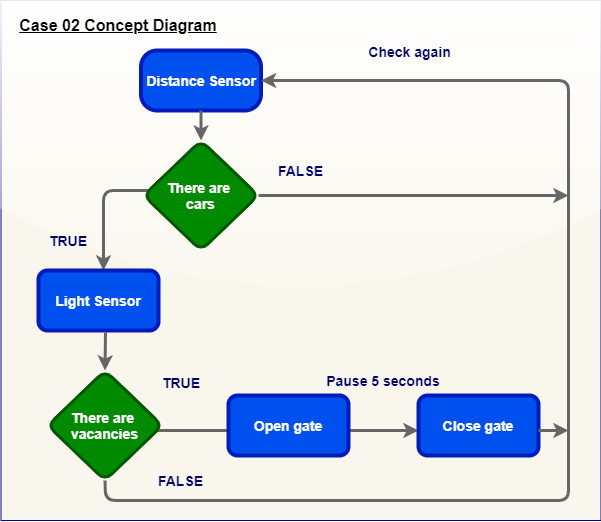

The diagram above was exported from draw.io. Its source (the exported page's mxGraphModel, read from the mxfile embedded in the PNG):
<mxGraphModel dx="1108" dy="665" grid="1" gridSize="10" guides="1" tooltips="1" connect="1" arrows="1" fold="1" page="1" pageScale="1" pageWidth="850" pageHeight="1100" math="0" shadow="0">
  <root>
    <mxCell id="kYGE7ZaVZK_HhW7JM8Dg-0" />
    <mxCell id="kYGE7ZaVZK_HhW7JM8Dg-1" parent="kYGE7ZaVZK_HhW7JM8Dg-0" />
    <mxCell id="kYGE7ZaVZK_HhW7JM8Dg-2" value="" style="rounded=0;whiteSpace=wrap;html=1;arcSize=3;glass=1;sketch=0;shadow=0;fillColor=#f9f7ed;strokeColor=#000099;strokeWidth=1;" parent="kYGE7ZaVZK_HhW7JM8Dg-1" vertex="1">
      <mxGeometry x="52.5" y="100" width="600" height="520" as="geometry" />
    </mxCell>
    <mxCell id="kYGE7ZaVZK_HhW7JM8Dg-3" value="&lt;font style=&quot;font-size: 14px&quot;&gt;&lt;b&gt;Distance Sensor&lt;/b&gt;&lt;/font&gt;" style="rounded=1;whiteSpace=wrap;html=1;fillColor=#0050ef;strokeColor=#001DBC;strokeWidth=4;arcSize=27;fontColor=#ffffff;" parent="kYGE7ZaVZK_HhW7JM8Dg-1" vertex="1">
      <mxGeometry x="192.5" y="150" width="120" height="60" as="geometry" />
    </mxCell>
    <mxCell id="kYGE7ZaVZK_HhW7JM8Dg-4" value="" style="edgeStyle=segmentEdgeStyle;endArrow=classic;html=1;strokeWidth=3;exitX=1;exitY=0.5;exitDx=0;exitDy=0;exitPerimeter=0;strokeColor=#666666;fontColor=#5AA9E6;gradientColor=#b3b3b3;fillColor=#f5f5f5;sketch=0;" parent="kYGE7ZaVZK_HhW7JM8Dg-1" edge="1">
      <mxGeometry width="50" height="50" relative="1" as="geometry">
        <mxPoint x="250" y="280" as="sourcePoint" />
        <mxPoint x="155" y="370" as="targetPoint" />
        <Array as="points">
          <mxPoint x="250" y="290" />
          <mxPoint x="155" y="290" />
        </Array>
      </mxGeometry>
    </mxCell>
    <mxCell id="kYGE7ZaVZK_HhW7JM8Dg-7" value="&lt;font style=&quot;font-size: 14px&quot;&gt;TRUE&lt;/font&gt;" style="text;html=1;strokeColor=none;fillColor=none;align=center;verticalAlign=middle;whiteSpace=wrap;rounded=0;fontStyle=1;fontColor=#000066;" parent="kYGE7ZaVZK_HhW7JM8Dg-1" vertex="1">
      <mxGeometry x="100" y="330" width="40" height="20" as="geometry" />
    </mxCell>
    <mxCell id="kYGE7ZaVZK_HhW7JM8Dg-8" value="&lt;font style=&quot;font-size: 14px&quot;&gt;FALSE&lt;/font&gt;" style="text;html=1;strokeColor=none;fillColor=none;align=center;verticalAlign=middle;whiteSpace=wrap;rounded=0;fontStyle=1;fontColor=#000066;" parent="kYGE7ZaVZK_HhW7JM8Dg-1" vertex="1">
      <mxGeometry x="305" y="260" width="95" height="20" as="geometry" />
    </mxCell>
    <mxCell id="kYGE7ZaVZK_HhW7JM8Dg-10" value="&lt;font&gt;&lt;span style=&quot;font-family: &amp;#34;helvetica&amp;#34; ; font-style: normal ; letter-spacing: normal ; text-align: center ; text-indent: 0px ; text-transform: none ; word-spacing: 0px ; display: inline ; float: none&quot;&gt;&lt;font style=&quot;font-size: 14px&quot;&gt;&lt;b&gt;Light Sensor&lt;/b&gt;&lt;/font&gt;&lt;/span&gt;&lt;br&gt;&lt;/font&gt;" style="rounded=1;whiteSpace=wrap;html=1;fillColor=#0050ef;strokeColor=#001DBC;strokeWidth=4;fontColor=#ffffff;" parent="kYGE7ZaVZK_HhW7JM8Dg-1" vertex="1">
      <mxGeometry x="90" y="370" width="120" height="60" as="geometry" />
    </mxCell>
    <mxCell id="kYGE7ZaVZK_HhW7JM8Dg-11" value="&lt;b&gt;&lt;u&gt;&lt;font style=&quot;font-size: 16px&quot; color=&quot;#000000&quot;&gt;Case 02 Concept Diagram&lt;/font&gt;&lt;/u&gt;&lt;/b&gt;" style="text;html=1;strokeColor=none;fillColor=none;align=center;verticalAlign=middle;whiteSpace=wrap;rounded=0;fontColor=#000066;" parent="kYGE7ZaVZK_HhW7JM8Dg-1" vertex="1">
      <mxGeometry x="60" y="115" width="220" height="20" as="geometry" />
    </mxCell>
    <mxCell id="kYGE7ZaVZK_HhW7JM8Dg-17" value="&lt;font style=&quot;font-size: 14px&quot;&gt;&lt;b&gt;There are &lt;br&gt;cars&lt;br&gt;&lt;/b&gt;&lt;/font&gt;" style="rhombus;whiteSpace=wrap;html=1;rounded=1;labelBackgroundColor=none;strokeWidth=3;fillColor=#008a00;strokeColor=#005700;fontColor=#ffffff;" parent="kYGE7ZaVZK_HhW7JM8Dg-1" vertex="1">
      <mxGeometry x="195" y="240" width="115" height="110" as="geometry" />
    </mxCell>
    <mxCell id="0F7gg5BoEnEak-43kAWL-4" value="" style="edgeStyle=segmentEdgeStyle;endArrow=classic;html=1;strokeWidth=3;exitX=1;exitY=0.5;exitDx=0;exitDy=0;exitPerimeter=0;strokeColor=#666666;fontColor=#5AA9E6;gradientColor=#b3b3b3;fillColor=#f5f5f5;sketch=0;" edge="1" parent="kYGE7ZaVZK_HhW7JM8Dg-1" source="kYGE7ZaVZK_HhW7JM8Dg-12">
      <mxGeometry width="50" height="50" relative="1" as="geometry">
        <mxPoint x="160" y="570" as="sourcePoint" />
        <mxPoint x="470" y="530" as="targetPoint" />
        <Array as="points">
          <mxPoint x="160" y="530" />
          <mxPoint x="440" y="530" />
        </Array>
      </mxGeometry>
    </mxCell>
    <mxCell id="0F7gg5BoEnEak-43kAWL-5" value="&lt;font face=&quot;helvetica&quot;&gt;&lt;span style=&quot;font-size: 14px&quot;&gt;&lt;b&gt;Close gate&lt;/b&gt;&lt;/span&gt;&lt;/font&gt;" style="rounded=1;whiteSpace=wrap;html=1;fillColor=#0050ef;strokeColor=#001DBC;strokeWidth=4;fontColor=#ffffff;" vertex="1" parent="kYGE7ZaVZK_HhW7JM8Dg-1">
      <mxGeometry x="470" y="495" width="120" height="60" as="geometry" />
    </mxCell>
    <mxCell id="0F7gg5BoEnEak-43kAWL-9" value="&lt;font style=&quot;font-size: 14px&quot;&gt;TRUE&lt;/font&gt;" style="text;html=1;strokeColor=none;fillColor=none;align=center;verticalAlign=middle;whiteSpace=wrap;rounded=0;fontStyle=1;fontColor=#000066;" vertex="1" parent="kYGE7ZaVZK_HhW7JM8Dg-1">
      <mxGeometry x="212.5" y="472" width="40" height="20" as="geometry" />
    </mxCell>
    <mxCell id="0F7gg5BoEnEak-43kAWL-10" value="&lt;font style=&quot;font-size: 14px&quot;&gt;FALSE&lt;/font&gt;" style="text;html=1;strokeColor=none;fillColor=none;align=center;verticalAlign=middle;whiteSpace=wrap;rounded=0;fontStyle=1;fontColor=#000066;" vertex="1" parent="kYGE7ZaVZK_HhW7JM8Dg-1">
      <mxGeometry x="185" y="570" width="95" height="20" as="geometry" />
    </mxCell>
    <mxCell id="0F7gg5BoEnEak-43kAWL-0" value="&lt;font style=&quot;font-size: 14px&quot;&gt;&lt;b&gt;There are &lt;br&gt;vacancies&lt;br&gt;&lt;/b&gt;&lt;/font&gt;" style="rhombus;whiteSpace=wrap;html=1;rounded=1;labelBackgroundColor=none;strokeWidth=3;fillColor=#008a00;strokeColor=#005700;fontColor=#ffffff;" vertex="1" parent="kYGE7ZaVZK_HhW7JM8Dg-1">
      <mxGeometry x="99" y="470" width="115" height="110" as="geometry" />
    </mxCell>
    <mxCell id="0F7gg5BoEnEak-43kAWL-12" value="" style="endArrow=classic;html=1;entryX=0.5;entryY=0;entryDx=0;entryDy=0;fontColor=#5AA9E6;strokeColor=#666666;strokeWidth=3;fillColor=#f5f5f5;gradientColor=#b3b3b3;sketch=0;" edge="1" parent="kYGE7ZaVZK_HhW7JM8Dg-1" target="0F7gg5BoEnEak-43kAWL-0">
      <mxGeometry width="50" height="50" relative="1" as="geometry">
        <mxPoint x="157" y="432" as="sourcePoint" />
        <mxPoint x="-30" y="490" as="targetPoint" />
      </mxGeometry>
    </mxCell>
    <mxCell id="0F7gg5BoEnEak-43kAWL-13" value="" style="endArrow=classic;html=1;exitX=0.5;exitY=1;exitDx=0;exitDy=0;entryX=0.5;entryY=0;entryDx=0;entryDy=0;fontColor=#5AA9E6;strokeColor=#666666;strokeWidth=3;fillColor=#f5f5f5;gradientColor=#b3b3b3;sketch=0;" edge="1" parent="kYGE7ZaVZK_HhW7JM8Dg-1" source="kYGE7ZaVZK_HhW7JM8Dg-3" target="kYGE7ZaVZK_HhW7JM8Dg-17">
      <mxGeometry width="50" height="50" relative="1" as="geometry">
        <mxPoint x="20" y="270" as="sourcePoint" />
        <mxPoint x="253" y="240" as="targetPoint" />
      </mxGeometry>
    </mxCell>
    <mxCell id="0F7gg5BoEnEak-43kAWL-14" value="&lt;font style=&quot;font-size: 14px&quot;&gt;Pause 5 seconds&lt;/font&gt;" style="text;html=1;strokeColor=none;fillColor=none;align=center;verticalAlign=middle;whiteSpace=wrap;rounded=0;fontStyle=1;fontColor=#000066;" vertex="1" parent="kYGE7ZaVZK_HhW7JM8Dg-1">
      <mxGeometry x="370" y="470" width="130" height="20" as="geometry" />
    </mxCell>
    <mxCell id="kYGE7ZaVZK_HhW7JM8Dg-12" value="&lt;font face=&quot;helvetica&quot;&gt;&lt;span style=&quot;font-size: 14px&quot;&gt;&lt;b&gt;Open gate&lt;/b&gt;&lt;/span&gt;&lt;/font&gt;" style="rounded=1;whiteSpace=wrap;html=1;fillColor=#0050ef;strokeColor=#001DBC;strokeWidth=4;fontColor=#ffffff;" parent="kYGE7ZaVZK_HhW7JM8Dg-1" vertex="1">
      <mxGeometry x="280" y="495" width="120" height="60" as="geometry" />
    </mxCell>
    <mxCell id="0F7gg5BoEnEak-43kAWL-22" value="" style="endArrow=classic;html=1;exitX=0.5;exitY=1;exitDx=0;exitDy=0;strokeWidth=3;strokeColor=#666666;fontColor=#5AA9E6;gradientColor=#b3b3b3;fillColor=#f5f5f5;entryX=1;entryY=0.5;entryDx=0;entryDy=0;" edge="1" parent="kYGE7ZaVZK_HhW7JM8Dg-1" source="0F7gg5BoEnEak-43kAWL-0" target="kYGE7ZaVZK_HhW7JM8Dg-3">
      <mxGeometry width="50" height="50" relative="1" as="geometry">
        <mxPoint x="410" y="410" as="sourcePoint" />
        <mxPoint x="330" y="180" as="targetPoint" />
        <Array as="points">
          <mxPoint x="157" y="600" />
          <mxPoint x="620" y="600" />
          <mxPoint x="620" y="180" />
        </Array>
      </mxGeometry>
    </mxCell>
    <mxCell id="Nk1blWy2DjU0GmPyHpxP-2" value="" style="endArrow=classic;html=1;exitX=1;exitY=0.5;exitDx=0;exitDy=0;fontColor=#5AA9E6;strokeColor=#666666;strokeWidth=3;fillColor=#f5f5f5;gradientColor=#b3b3b3;sketch=0;" edge="1" parent="kYGE7ZaVZK_HhW7JM8Dg-1">
      <mxGeometry width="50" height="50" relative="1" as="geometry">
        <mxPoint x="589.9999999999998" y="530" as="sourcePoint" />
        <mxPoint x="620" y="530" as="targetPoint" />
      </mxGeometry>
    </mxCell>
    <mxCell id="Nk1blWy2DjU0GmPyHpxP-3" value="" style="endArrow=classic;html=1;fontColor=#5AA9E6;strokeColor=#666666;strokeWidth=3;fillColor=#f5f5f5;gradientColor=#b3b3b3;sketch=0;" edge="1" parent="kYGE7ZaVZK_HhW7JM8Dg-1" source="kYGE7ZaVZK_HhW7JM8Dg-17">
      <mxGeometry width="50" height="50" relative="1" as="geometry">
        <mxPoint x="410" y="350" as="sourcePoint" />
        <mxPoint x="620" y="295" as="targetPoint" />
      </mxGeometry>
    </mxCell>
    <mxCell id="z4CSxNLxNv5qrTl1Gncc-0" value="&lt;font style=&quot;font-size: 14px&quot;&gt;Check again&lt;/font&gt;" style="edgeLabel;html=1;align=center;verticalAlign=middle;resizable=0;points=[];labelBackgroundColor=none;fontStyle=1;fontColor=#000066;" vertex="1" connectable="0" parent="kYGE7ZaVZK_HhW7JM8Dg-1">
      <mxGeometry x="460" y="150.00000000000003" as="geometry" />
    </mxCell>
  </root>
</mxGraphModel>